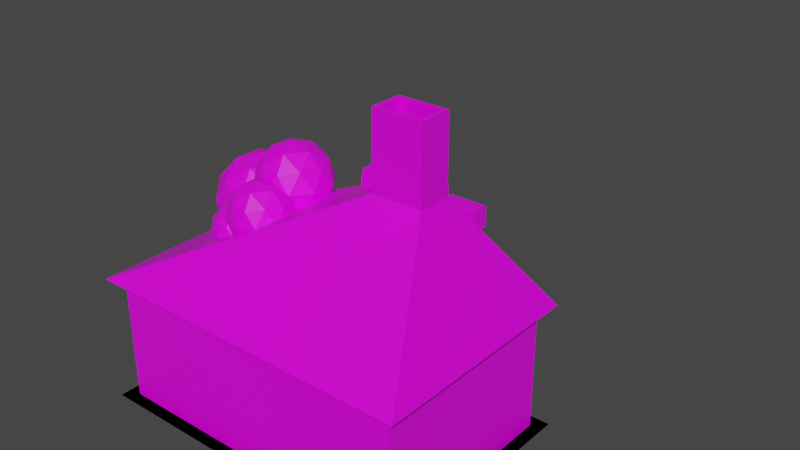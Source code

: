 # Source: stonemason.blend  (saved by Blender 2.92.15; exported with 4.5.12 LTS)
import bpy
from mathutils import Matrix  # noqa: F401  (used for matrix-valued properties, if any)

bpy.ops.wm.read_factory_settings(use_empty=True)
scene = bpy.context.scene
scene.name = 'Scene'

# ---- collections
col_collection = bpy.data.collections.new('Collection'); scene.collection.children.link(col_collection)

# ---- images (referenced by path relative to the original .blend; pixels are not part of the script)
import os
ASSET_DIR = os.environ.get("B2B_ASSET_DIR", "")  # directory of the original .blend (textures are referenced by path, not embedded)
HERE = os.path.dirname(os.path.abspath(__file__))  # packed textures are extracted next to this script under _unpacked/

def load_image(name, relpath, width, height, colorspace="sRGB"):
    """Load a texture the original file referenced (path relative to the .blend, or extracted next to this script)."""
    p = next((c for c in (os.path.join(HERE, relpath), os.path.join(ASSET_DIR, relpath)) if relpath and os.path.exists(c)), "")
    if p:
        img = bpy.data.images.load(p, check_existing=True)
        img.name = name
    else:  # same state as the original file: an image datablock whose file is absent (Cycles renders it pink)
        img = bpy.data.images.new(name, width, height)
        img.source = "FILE"
        img.filepath = "//" + (relpath or name)
    img.colorspace_settings.name = colorspace
    return img
img_rkhfe1cp_png = load_image('RKhFe1cP.png', 'RKhFe1cP.png', 1024, 1024, 'sRGB')

# ---- materials (node trees are filled in below, after node groups)
mat_material = bpy.data.materials.new('Material')
mat_material.alpha_threshold = 0.0
mat_material.use_transparent_shadow = False
mat_material.line_color = (0.0, 0.0, 0.0, 1.0)

# ---- material node trees
mat_material.use_nodes = True; mat_material.node_tree.nodes.clear()
_N = mat_material.node_tree.nodes; _L = mat_material.node_tree.links
n0 = _N.new('ShaderNodeOutputMaterial'); n0.name = 'Material Output'; n0.location = (300, 300)
n1 = _N.new('ShaderNodeBsdfPrincipled'); n1.name = 'Principled BSDF'; n1.location = (10, 300)
n1.distribution = 'GGX'
n1.subsurface_method = 'BURLEY'
n1.inputs[2].default_value = 0.4
n1.inputs[3].default_value = 1.45
n1.inputs[27].default_value = (0.0, 0.0, 0.0, 1.0)
n1.inputs[28].default_value = 1.0
n2 = _N.new('ShaderNodeTexImage'); n2.name = 'Image Texture'; n2.location = (-344, 224)
n2.image = img_rkhfe1cp_png
_L.new(n1.outputs[0], n0.inputs[0])
_L.new(n2.outputs[0], n1.inputs[0])
n0.is_active_output = True

# ---- world
world_world = bpy.data.worlds.new('World'); scene.world = world_world
world_world.use_nodes = True; world_world.node_tree.nodes.clear()
_N = world_world.node_tree.nodes; _L = world_world.node_tree.links
n0 = _N.new('ShaderNodeOutputWorld'); n0.name = 'World Output'; n0.location = (300, 300)
n1 = _N.new('ShaderNodeBackground'); n1.name = 'Background'; n1.location = (10, 300)
n1.inputs[0].default_value = (0.05088, 0.05088, 0.05088, 1.0)
_L.new(n1.outputs[0], n0.inputs[0])
n0.is_active_output = True
world_world.color = (0.05088, 0.05088, 0.05088)
world_world.use_sun_shadow = False
world_world.sun_shadow_jitter_overblur = 0.0

# ---- meshes
me_cube = bpy.data.meshes.new('Cube')
me_cube.from_pydata([(3.659, 2.75, 2.001), (3.659, 2.75, -2.001), (3.659, -4.246, 2.001), (3.659, -4.246, -2.001), (-6.973, 2.75, 2.001), (-6.973, 2.75, -2.001), (-6.973, -4.246, 2.001), (-6.973, -4.246, -2.001), (2.086, -1.261, 5.9), (0.5278, -1.261, 5.9), (2.086, -0.2357, 5.9), (0.5278, -0.2357, 5.9), (-6.588, 2.366, -2.001), (-6.588, -3.862, -2.001), (3.275, 2.366, -2.001), (3.275, 2.366, 2.001), (-6.588, -3.862, 2.001), (3.275, -3.862, 2.001), (3.275, -3.862, -2.001), (-6.588, 2.366, 2.001), (1.95, -1.125, 8.191), (0.6634, -1.125, 8.191), (1.95, -0.3712, 8.191), (0.6634, -0.3712, 8.191), (2.086, -1.261, 8.191), (0.5278, -1.261, 8.191), (2.086, -0.2357, 8.191), (0.5278, -0.2357, 8.191), (1.95, -1.125, 6.158), (0.6634, -1.125, 6.158), (1.95, -0.3712, 6.158), (0.6634, -0.3712, 6.158), (2.051, 8.164, -0.2943), (1.299, 9.098, -0.2943)], [], [(6, 2, 8, 9), (6, 4, 19, 16), (5, 7, 13, 12), (5, 1, 3, 7), (3, 1, 14, 18), (2, 6, 16, 17), (10, 11, 27, 26), (4, 6, 9, 11), (2, 0, 10, 8), (0, 4, 11, 10), (18, 17, 16, 13), (13, 16, 19, 12), (14, 15, 17, 18), (12, 19, 15, 14), (0, 2, 17, 15), (1, 5, 12, 14), (4, 0, 15, 19), (7, 3, 18, 13), (23, 21, 29, 31), (8, 10, 26, 24), (11, 9, 25, 27), (9, 8, 24, 25), (20, 21, 25, 24), (22, 20, 24, 26), (21, 23, 27, 25), (23, 22, 26, 27), (30, 31, 29, 28), (21, 20, 28, 29), (22, 23, 31, 30), (20, 22, 30, 28)])
_uv = me_cube.uv_layers.new(name='UVMap')
_uv.uv.foreach_set('vector', [0.4414, 0.707, 0.4414, 0.707, 0.4414, 0.707, 0.4414, 0.707, 0.4414, 0.707, 0.4414, 0.707, 0.4414, 0.707, 0.4414, 0.707, 0.9492, 0.4375, 0.9492, 0.4375, 0.9492, 0.4375, 0.9492, 0.4375, 0.9492, 0.4375, 0.9492, 0.4375, 0.9492, 0.4375, 0.9492, 0.4375, 0.9492, 0.4375, 0.9492, 0.4375, 0.9492, 0.4375, 0.9492, 0.4375, 0.4414, 0.707, 0.4414, 0.707, 0.4414, 0.707, 0.4414, 0.707, 0.9766, 0.9375, 0.9766, 0.9375, 0.9766, 0.9375, 0.9766, 0.9375, 0.4414, 0.707, 0.4414, 0.707, 0.4414, 0.707, 0.4414, 0.707, 0.4414, 0.707, 0.4414, 0.707, 0.4414, 0.707, 0.4414, 0.707, 0.4414, 0.707, 0.4414, 0.707, 0.4414, 0.707, 0.4414, 0.707, 0.9492, 0.4375, 0.9492, 0.4375, 0.9492, 0.4375, 0.9492, 0.4375, 0.9492, 0.4375, 0.9492, 0.4375, 0.9492, 0.4375, 0.9492, 0.4375, 0.9492, 0.4375, 0.9492, 0.4375, 0.9492, 0.4375, 0.9492, 0.4375, 0.9492, 0.4375, 0.9492, 0.4375, 0.9492, 0.4375, 0.9492, 0.4375, 0.4414, 0.707, 0.4414, 0.707, 0.4414, 0.707, 0.4414, 0.707, 0.9492, 0.4375, 0.9492, 0.4375, 0.9492, 0.4375, 0.9492, 0.4375, 0.4414, 0.707, 0.4414, 0.707, 0.4414, 0.707, 0.4414, 0.707, 0.9492, 0.4375, 0.9492, 0.4375, 0.9492, 0.4375, 0.9492, 0.4375, 0.4414, 0.707, 0.4414, 0.707, 0.4414, 0.707, 0.4414, 0.707, 0.9766, 0.9375, 0.9766, 0.9375, 0.9766, 0.9375, 0.9766, 0.9375, 0.9766, 0.9375, 0.9766, 0.9375, 0.9766, 0.9375, 0.9766, 0.9375, 0.9766, 0.9375, 0.9766, 0.9375, 0.9766, 0.9375, 0.9766, 0.9375, 0.9766, 0.9375, 0.9766, 0.9375, 0.9766, 0.9375, 0.9766, 0.9375, 0.9766, 0.9375, 0.9766, 0.9375, 0.9766, 0.9375, 0.9766, 0.9375, 0.9766, 0.9375, 0.9766, 0.9375, 0.9766, 0.9375, 0.9766, 0.9375, 0.9766, 0.9375, 0.9766, 0.9375, 0.9766, 0.9375, 0.9766, 0.9375, 0.4414, 0.707, 0.4414, 0.707, 0.4414, 0.707, 0.4414, 0.707, 0.4414, 0.707, 0.4414, 0.707, 0.4414, 0.707, 0.4414, 0.707, 0.4414, 0.707, 0.4414, 0.707, 0.4414, 0.707, 0.4414, 0.707, 0.4414, 0.707, 0.4414, 0.707, 0.4414, 0.707, 0.4414, 0.707])
me_cube.materials.append(mat_material)
me_cube.use_remesh_preserve_volume = False
me_cube.use_remesh_preserve_attributes = False
me_cube.use_mirror_vertex_groups = False
me_cube.update()
me_icosphere = bpy.data.meshes.new('Icosphere')
me_icosphere.from_pydata([(0.0, 0.0, -1.0), (0.7236, -0.5257, -0.4472), (-0.2764, -0.8506, -0.4472), (-0.8944, 0.0, -0.4472), (-0.2764, 0.8506, -0.4472), (0.7236, 0.5257, -0.4472), (0.2764, -0.8506, 0.4472), (-0.7236, -0.5257, 0.4472), (-0.7236, 0.5257, 0.4472), (0.2764, 0.8506, 0.4472), (0.8944, 0.0, 0.4472), (0.0, 0.0, 1.0), (-0.1625, -0.5, -0.8507), (0.4253, -0.309, -0.8507), (0.2629, -0.809, -0.5257), (0.8506, 0.0, -0.5257), (0.4253, 0.309, -0.8507), (-0.5257, 0.0, -0.8507), (-0.6882, -0.5, -0.5257), (-0.1625, 0.5, -0.8507), (-0.6882, 0.5, -0.5257), (0.2629, 0.809, -0.5257), (0.9511, -0.309, 0.0), (0.9511, 0.309, 0.0), (0.0, -1.0, 0.0), (0.5878, -0.809, 0.0), (-0.9511, -0.309, 0.0), (-0.5878, -0.809, 0.0), (-0.5878, 0.809, 0.0), (-0.9511, 0.309, 0.0), (0.5878, 0.809, 0.0), (0.0, 1.0, 0.0), (0.6882, -0.5, 0.5257), (-0.2629, -0.809, 0.5257), (-0.8506, 0.0, 0.5257), (-0.2629, 0.809, 0.5257), (0.6882, 0.5, 0.5257), (0.1625, -0.5, 0.8507), (0.5257, 0.0, 0.8507), (-0.4253, -0.309, 0.8507), (-0.4253, 0.309, 0.8507), (0.1625, 0.5, 0.8507)], [], [(0, 13, 12), (1, 13, 15), (0, 12, 17), (0, 17, 19), (0, 19, 16), (1, 15, 22), (2, 14, 24), (3, 18, 26), (4, 20, 28), (5, 21, 30), (1, 22, 25), (2, 24, 27), (3, 26, 29), (4, 28, 31), (5, 30, 23), (6, 32, 37), (7, 33, 39), (8, 34, 40), (9, 35, 41), (10, 36, 38), (38, 41, 11), (38, 36, 41), (36, 9, 41), (41, 40, 11), (41, 35, 40), (35, 8, 40), (40, 39, 11), (40, 34, 39), (34, 7, 39), (39, 37, 11), (39, 33, 37), (33, 6, 37), (37, 38, 11), (37, 32, 38), (32, 10, 38), (23, 36, 10), (23, 30, 36), (30, 9, 36), (31, 35, 9), (31, 28, 35), (28, 8, 35), (29, 34, 8), (29, 26, 34), (26, 7, 34), (27, 33, 7), (27, 24, 33), (24, 6, 33), (25, 32, 6), (25, 22, 32), (22, 10, 32), (30, 31, 9), (30, 21, 31), (21, 4, 31), (28, 29, 8), (28, 20, 29), (20, 3, 29), (26, 27, 7), (26, 18, 27), (18, 2, 27), (24, 25, 6), (24, 14, 25), (14, 1, 25), (22, 23, 10), (22, 15, 23), (15, 5, 23), (16, 21, 5), (16, 19, 21), (19, 4, 21), (19, 20, 4), (19, 17, 20), (17, 3, 20), (17, 18, 3), (17, 12, 18), (12, 2, 18), (15, 16, 5), (15, 13, 16), (13, 0, 16), (12, 14, 2), (12, 13, 14), (13, 1, 14)])
_uv = me_icosphere.uv_layers.new(name='UVMap')
_uv.uv.foreach_set('vector', [0.5938, 0.9667, 0.5938, 0.9667, 0.5938, 0.9667, 0.5938, 0.9667, 0.5938, 0.9667, 0.5938, 0.9667, 0.5938, 0.9667, 0.5938, 0.9667, 0.5938, 0.9667, 0.5938, 0.9667, 0.5938, 0.9667, 0.5938, 0.9667, 0.5938, 0.9667, 0.5938, 0.9667, 0.5938, 0.9667, 0.5938, 0.9667, 0.5938, 0.9667, 0.5938, 0.9667, 0.5938, 0.9667, 0.5938, 0.9667, 0.5938, 0.9667, 0.5938, 0.9667, 0.5938, 0.9667, 0.5938, 0.9667, 0.5938, 0.9667, 0.5938, 0.9667, 0.5938, 0.9667, 0.5938, 0.9667, 0.5938, 0.9667, 0.5938, 0.9667, 0.5938, 0.9667, 0.5938, 0.9667, 0.5938, 0.9667, 0.5938, 0.9667, 0.5938, 0.9667, 0.5938, 0.9667, 0.5938, 0.9667, 0.5938, 0.9667, 0.5938, 0.9667, 0.5938, 0.9667, 0.5938, 0.9667, 0.5938, 0.9667, 0.5938, 0.9667, 0.5938, 0.9667, 0.5938, 0.9667, 0.5938, 0.9667, 0.5938, 0.9667, 0.5938, 0.9667, 0.5938, 0.9667, 0.5938, 0.9667, 0.5938, 0.9667, 0.5938, 0.9667, 0.5938, 0.9667, 0.5938, 0.9667, 0.5938, 0.9667, 0.5938, 0.9667, 0.5938, 0.9667, 0.5938, 0.9667, 0.5938, 0.9667, 0.5938, 0.9667, 0.5938, 0.9667, 0.5938, 0.9667, 0.5938, 0.9667, 0.5938, 0.9667, 0.5938, 0.9667, 0.5938, 0.9667, 0.5938, 0.9667, 0.5938, 0.9667, 0.5938, 0.9667, 0.5938, 0.9667, 0.5938, 0.9667, 0.5938, 0.9667, 0.5938, 0.9667, 0.5938, 0.9667, 0.5938, 0.9667, 0.5938, 0.9667, 0.5938, 0.9667, 0.5938, 0.9667, 0.5938, 0.9667, 0.5938, 0.9667, 0.5938, 0.9667, 0.5938, 0.9667, 0.5938, 0.9667, 0.5938, 0.9667, 0.5938, 0.9667, 0.5938, 0.9667, 0.5938, 0.9667, 0.5938, 0.9667, 0.5938, 0.9667, 0.5938, 0.9667, 0.5938, 0.9667, 0.5938, 0.9667, 0.5938, 0.9667, 0.5938, 0.9667, 0.5938, 0.9667, 0.5938, 0.9667, 0.5938, 0.9667, 0.5938, 0.9667, 0.5938, 0.9667, 0.5938, 0.9667, 0.5938, 0.9667, 0.5938, 0.9667, 0.5938, 0.9667, 0.5938, 0.9667, 0.5938, 0.9667, 0.5938, 0.9667, 0.5938, 0.9667, 0.5938, 0.9667, 0.5938, 0.9667, 0.5938, 0.9667, 0.5938, 0.9667, 0.5938, 0.9667, 0.5938, 0.9667, 0.5938, 0.9667, 0.5938, 0.9667, 0.5938, 0.9667, 0.5938, 0.9667, 0.5938, 0.9667, 0.5938, 0.9667, 0.5938, 0.9667, 0.5938, 0.9667, 0.5938, 0.9667, 0.5938, 0.9667, 0.5938, 0.9667, 0.5938, 0.9667, 0.5938, 0.9667, 0.5938, 0.9667, 0.5938, 0.9667, 0.5938, 0.9667, 0.5938, 0.9667, 0.5938, 0.9667, 0.5938, 0.9667, 0.5938, 0.9667, 0.5938, 0.9667, 0.5938, 0.9667, 0.5938, 0.9667, 0.5938, 0.9667, 0.5938, 0.9667, 0.5938, 0.9667, 0.5938, 0.9667, 0.5938, 0.9667, 0.5938, 0.9667, 0.5938, 0.9667, 0.5938, 0.9667, 0.5938, 0.9667, 0.5938, 0.9667, 0.5938, 0.9667, 0.5938, 0.9667, 0.5938, 0.9667, 0.5938, 0.9667, 0.5938, 0.9667, 0.5938, 0.9667, 0.5938, 0.9667, 0.5938, 0.9667, 0.5938, 0.9667, 0.5938, 0.9667, 0.5938, 0.9667, 0.5938, 0.9667, 0.5938, 0.9667, 0.5938, 0.9667, 0.5938, 0.9667, 0.5938, 0.9667, 0.5938, 0.9667, 0.5938, 0.9667, 0.5938, 0.9667, 0.5938, 0.9667, 0.5938, 0.9667, 0.5938, 0.9667, 0.5938, 0.9667, 0.5938, 0.9667, 0.5938, 0.9667, 0.5938, 0.9667, 0.5938, 0.9667, 0.5938, 0.9667, 0.5938, 0.9667, 0.5938, 0.9667, 0.5938, 0.9667, 0.5938, 0.9667, 0.5938, 0.9667, 0.5938, 0.9667, 0.5938, 0.9667, 0.5938, 0.9667, 0.5938, 0.9667, 0.5938, 0.9667, 0.5938, 0.9667, 0.5938, 0.9667, 0.5938, 0.9667, 0.5938, 0.9667, 0.5938, 0.9667, 0.5938, 0.9667, 0.5938, 0.9667, 0.5938, 0.9667, 0.5938, 0.9667, 0.5938, 0.9667, 0.5938, 0.9667, 0.5938, 0.9667, 0.5938, 0.9667, 0.5938, 0.9667, 0.5938, 0.9667, 0.5938, 0.9667, 0.5938, 0.9667, 0.5938, 0.9667, 0.5938, 0.9667, 0.5938, 0.9667, 0.5938, 0.9667, 0.5938, 0.9667, 0.5938, 0.9667, 0.5938, 0.9667, 0.5938, 0.9667, 0.5938, 0.9667, 0.5938, 0.9667, 0.5938, 0.9667, 0.5938, 0.9667, 0.5938, 0.9667, 0.5938, 0.9667, 0.5938, 0.9667, 0.5938, 0.9667, 0.5938, 0.9667, 0.5938, 0.9667, 0.5938, 0.9667, 0.5938, 0.9667, 0.5938, 0.9667, 0.5938, 0.9667, 0.5938, 0.9667, 0.5938, 0.9667, 0.5938, 0.9667, 0.5938, 0.9667, 0.5938, 0.9667, 0.5938, 0.9667, 0.5938, 0.9667, 0.5938, 0.9667, 0.5938, 0.9667, 0.5938, 0.9667, 0.5938, 0.9667, 0.5938, 0.9667, 0.5938, 0.9667, 0.5938, 0.9667, 0.5938, 0.9667, 0.5938, 0.9667, 0.5938, 0.9667])
me_icosphere.materials.append(mat_material)
me_icosphere.use_remesh_fix_poles = True
me_icosphere.use_remesh_preserve_attributes = False
me_icosphere.use_mirror_vertex_groups = False
me_icosphere.update()
me_icosphere_001 = bpy.data.meshes.new('Icosphere.001')
me_icosphere_001.from_pydata([(0.0, 0.0, -1.0), (0.7236, -0.5257, -0.4472), (-0.2764, -0.8506, -0.4472), (-0.8944, 0.0, -0.4472), (-0.2764, 0.8506, -0.4472), (0.7236, 0.5257, -0.4472), (0.2764, -0.8506, 0.4472), (-0.7236, -0.5257, 0.4472), (-0.7236, 0.5257, 0.4472), (0.2764, 0.8506, 0.4472), (0.8944, 0.0, 0.4472), (0.0, 0.0, 1.0), (-0.1625, -0.5, -0.8507), (0.4253, -0.309, -0.8507), (0.2629, -0.809, -0.5257), (0.8506, 0.0, -0.5257), (0.4253, 0.309, -0.8507), (-0.5257, 0.0, -0.8507), (-0.6882, -0.5, -0.5257), (-0.1625, 0.5, -0.8507), (-0.6882, 0.5, -0.5257), (0.2629, 0.809, -0.5257), (0.9511, -0.309, 0.0), (0.9511, 0.309, 0.0), (0.0, -1.0, 0.0), (0.5878, -0.809, 0.0), (-0.9511, -0.309, 0.0), (-0.5878, -0.809, 0.0), (-0.5878, 0.809, 0.0), (-0.9511, 0.309, 0.0), (0.5878, 0.809, 0.0), (0.0, 1.0, 0.0), (0.6882, -0.5, 0.5257), (-0.2629, -0.809, 0.5257), (-0.8506, 0.0, 0.5257), (-0.2629, 0.809, 0.5257), (0.6882, 0.5, 0.5257), (0.1625, -0.5, 0.8507), (0.5257, 0.0, 0.8507), (-0.4253, -0.309, 0.8507), (-0.4253, 0.309, 0.8507), (0.1625, 0.5, 0.8507)], [], [(0, 13, 12), (1, 13, 15), (0, 12, 17), (0, 17, 19), (0, 19, 16), (1, 15, 22), (2, 14, 24), (3, 18, 26), (4, 20, 28), (5, 21, 30), (1, 22, 25), (2, 24, 27), (3, 26, 29), (4, 28, 31), (5, 30, 23), (6, 32, 37), (7, 33, 39), (8, 34, 40), (9, 35, 41), (10, 36, 38), (38, 41, 11), (38, 36, 41), (36, 9, 41), (41, 40, 11), (41, 35, 40), (35, 8, 40), (40, 39, 11), (40, 34, 39), (34, 7, 39), (39, 37, 11), (39, 33, 37), (33, 6, 37), (37, 38, 11), (37, 32, 38), (32, 10, 38), (23, 36, 10), (23, 30, 36), (30, 9, 36), (31, 35, 9), (31, 28, 35), (28, 8, 35), (29, 34, 8), (29, 26, 34), (26, 7, 34), (27, 33, 7), (27, 24, 33), (24, 6, 33), (25, 32, 6), (25, 22, 32), (22, 10, 32), (30, 31, 9), (30, 21, 31), (21, 4, 31), (28, 29, 8), (28, 20, 29), (20, 3, 29), (26, 27, 7), (26, 18, 27), (18, 2, 27), (24, 25, 6), (24, 14, 25), (14, 1, 25), (22, 23, 10), (22, 15, 23), (15, 5, 23), (16, 21, 5), (16, 19, 21), (19, 4, 21), (19, 20, 4), (19, 17, 20), (17, 3, 20), (17, 18, 3), (17, 12, 18), (12, 2, 18), (15, 16, 5), (15, 13, 16), (13, 0, 16), (12, 14, 2), (12, 13, 14), (13, 1, 14)])
_uv = me_icosphere_001.uv_layers.new(name='UVMap')
_uv.uv.foreach_set('vector', [0.9297, 0.9549, 0.9297, 0.9549, 0.9297, 0.9549, 0.9297, 0.9549, 0.9297, 0.9549, 0.9297, 0.9549, 0.9297, 0.9549, 0.9297, 0.9549, 0.9297, 0.9549, 0.9297, 0.9549, 0.9297, 0.9549, 0.9297, 0.9549, 0.9297, 0.9549, 0.9297, 0.9549, 0.9297, 0.9549, 0.9297, 0.9549, 0.9297, 0.9549, 0.9297, 0.9549, 0.9297, 0.9549, 0.9297, 0.9549, 0.9297, 0.9549, 0.9297, 0.9549, 0.9297, 0.9549, 0.9297, 0.9549, 0.9297, 0.9549, 0.9297, 0.9549, 0.9297, 0.9549, 0.9297, 0.9549, 0.9297, 0.9549, 0.9297, 0.9549, 0.9297, 0.9549, 0.9297, 0.9549, 0.9297, 0.9549, 0.9297, 0.9549, 0.9297, 0.9549, 0.9297, 0.9549, 0.9297, 0.9549, 0.9297, 0.9549, 0.9297, 0.9549, 0.9297, 0.9549, 0.9297, 0.9549, 0.9297, 0.9549, 0.9297, 0.9549, 0.9297, 0.9549, 0.9297, 0.9549, 0.9297, 0.9549, 0.9297, 0.9549, 0.9297, 0.9549, 0.9297, 0.9549, 0.9297, 0.9549, 0.9297, 0.9549, 0.9297, 0.9549, 0.9297, 0.9549, 0.9297, 0.9549, 0.9297, 0.9549, 0.9297, 0.9549, 0.9297, 0.9549, 0.9297, 0.9549, 0.9297, 0.9549, 0.9297, 0.9549, 0.9297, 0.9549, 0.9297, 0.9549, 0.9297, 0.9549, 0.9297, 0.9549, 0.9297, 0.9549, 0.9297, 0.9549, 0.9297, 0.9549, 0.9297, 0.9549, 0.9297, 0.9549, 0.9297, 0.9549, 0.9297, 0.9549, 0.9297, 0.9549, 0.9297, 0.9549, 0.9297, 0.9549, 0.9297, 0.9549, 0.9297, 0.9549, 0.9297, 0.9549, 0.9297, 0.9549, 0.9297, 0.9549, 0.9297, 0.9549, 0.9297, 0.9549, 0.9297, 0.9549, 0.9297, 0.9549, 0.9297, 0.9549, 0.9297, 0.9549, 0.9297, 0.9549, 0.9297, 0.9549, 0.9297, 0.9549, 0.9297, 0.9549, 0.9297, 0.9549, 0.9297, 0.9549, 0.9297, 0.9549, 0.9297, 0.9549, 0.9297, 0.9549, 0.9297, 0.9549, 0.9297, 0.9549, 0.9297, 0.9549, 0.9297, 0.9549, 0.9297, 0.9549, 0.9297, 0.9549, 0.9297, 0.9549, 0.9297, 0.9549, 0.9297, 0.9549, 0.9297, 0.9549, 0.9297, 0.9549, 0.9297, 0.9549, 0.9297, 0.9549, 0.9297, 0.9549, 0.9297, 0.9549, 0.9297, 0.9549, 0.9297, 0.9549, 0.9297, 0.9549, 0.9297, 0.9549, 0.9297, 0.9549, 0.9297, 0.9549, 0.9297, 0.9549, 0.9297, 0.9549, 0.9297, 0.9549, 0.9297, 0.9549, 0.9297, 0.9549, 0.9297, 0.9549, 0.9297, 0.9549, 0.9297, 0.9549, 0.9297, 0.9549, 0.9297, 0.9549, 0.9297, 0.9549, 0.9297, 0.9549, 0.9297, 0.9549, 0.9297, 0.9549, 0.9297, 0.9549, 0.9297, 0.9549, 0.9297, 0.9549, 0.9297, 0.9549, 0.9297, 0.9549, 0.9297, 0.9549, 0.9297, 0.9549, 0.9297, 0.9549, 0.9297, 0.9549, 0.9297, 0.9549, 0.9297, 0.9549, 0.9297, 0.9549, 0.9297, 0.9549, 0.9297, 0.9549, 0.9297, 0.9549, 0.9297, 0.9549, 0.9297, 0.9549, 0.9297, 0.9549, 0.9297, 0.9549, 0.9297, 0.9549, 0.9297, 0.9549, 0.9297, 0.9549, 0.9297, 0.9549, 0.9297, 0.9549, 0.9297, 0.9549, 0.9297, 0.9549, 0.9297, 0.9549, 0.9297, 0.9549, 0.9297, 0.9549, 0.9297, 0.9549, 0.9297, 0.9549, 0.9297, 0.9549, 0.9297, 0.9549, 0.9297, 0.9549, 0.9297, 0.9549, 0.9297, 0.9549, 0.9297, 0.9549, 0.9297, 0.9549, 0.9297, 0.9549, 0.9297, 0.9549, 0.9297, 0.9549, 0.9297, 0.9549, 0.9297, 0.9549, 0.9297, 0.9549, 0.9297, 0.9549, 0.9297, 0.9549, 0.9297, 0.9549, 0.9297, 0.9549, 0.9297, 0.9549, 0.9297, 0.9549, 0.9297, 0.9549, 0.9297, 0.9549, 0.9297, 0.9549, 0.9297, 0.9549, 0.9297, 0.9549, 0.9297, 0.9549, 0.9297, 0.9549, 0.9297, 0.9549, 0.9297, 0.9549, 0.9297, 0.9549, 0.9297, 0.9549, 0.9297, 0.9549, 0.9297, 0.9549, 0.9297, 0.9549, 0.9297, 0.9549, 0.9297, 0.9549, 0.9297, 0.9549, 0.9297, 0.9549, 0.9297, 0.9549, 0.9297, 0.9549, 0.9297, 0.9549, 0.9297, 0.9549, 0.9297, 0.9549, 0.9297, 0.9549, 0.9297, 0.9549, 0.9297, 0.9549, 0.9297, 0.9549, 0.9297, 0.9549, 0.9297, 0.9549, 0.9297, 0.9549, 0.9297, 0.9549, 0.9297, 0.9549, 0.9297, 0.9549, 0.9297, 0.9549, 0.9297, 0.9549, 0.9297, 0.9549, 0.9297, 0.9549, 0.9297, 0.9549, 0.9297, 0.9549, 0.9297, 0.9549, 0.9297, 0.9549, 0.9297, 0.9549, 0.9297, 0.9549, 0.9297, 0.9549, 0.9297, 0.9549, 0.9297, 0.9549, 0.9297, 0.9549, 0.9297, 0.9549, 0.9297, 0.9549, 0.9297, 0.9549, 0.9297, 0.9549, 0.9297, 0.9549, 0.9297, 0.9549, 0.9297, 0.9549, 0.9297, 0.9549, 0.9297, 0.9549, 0.9297, 0.9549, 0.9297, 0.9549, 0.9297, 0.9549, 0.9297, 0.9549, 0.9297, 0.9549])
me_icosphere_001.materials.append(mat_material)
me_icosphere_001.use_remesh_fix_poles = True
me_icosphere_001.use_remesh_preserve_attributes = False
me_icosphere_001.use_mirror_vertex_groups = False
me_icosphere_001.update()
me_icosphere_002 = bpy.data.meshes.new('Icosphere.002')
me_icosphere_002.from_pydata([(0.0, 0.0, -1.0), (0.7236, -0.5257, -0.4472), (-0.2764, -0.8506, -0.4472), (-0.8944, 0.0, -0.4472), (-0.2764, 0.8506, -0.4472), (0.7236, 0.5257, -0.4472), (0.2764, -0.8506, 0.4472), (-0.7236, -0.5257, 0.4472), (-0.7236, 0.5257, 0.4472), (0.2764, 0.8506, 0.4472), (0.8944, 0.0, 0.4472), (0.0, 0.0, 1.0), (-0.1625, -0.5, -0.8507), (0.4253, -0.309, -0.8507), (0.2629, -0.809, -0.5257), (0.8506, 0.0, -0.5257), (0.4253, 0.309, -0.8507), (-0.5257, 0.0, -0.8507), (-0.6882, -0.5, -0.5257), (-0.1625, 0.5, -0.8507), (-0.6882, 0.5, -0.5257), (0.2629, 0.809, -0.5257), (0.9511, -0.309, 0.0), (0.9511, 0.309, 0.0), (0.0, -1.0, 0.0), (0.5878, -0.809, 0.0), (-0.9511, -0.309, 0.0), (-0.5878, -0.809, 0.0), (-0.5878, 0.809, 0.0), (-0.9511, 0.309, 0.0), (0.5878, 0.809, 0.0), (0.0, 1.0, 0.0), (0.6882, -0.5, 0.5257), (-0.2629, -0.809, 0.5257), (-0.8506, 0.0, 0.5257), (-0.2629, 0.809, 0.5257), (0.6882, 0.5, 0.5257), (0.1625, -0.5, 0.8507), (0.5257, 0.0, 0.8507), (-0.4253, -0.309, 0.8507), (-0.4253, 0.309, 0.8507), (0.1625, 0.5, 0.8507)], [], [(0, 13, 12), (1, 13, 15), (0, 12, 17), (0, 17, 19), (0, 19, 16), (1, 15, 22), (2, 14, 24), (3, 18, 26), (4, 20, 28), (5, 21, 30), (1, 22, 25), (2, 24, 27), (3, 26, 29), (4, 28, 31), (5, 30, 23), (6, 32, 37), (7, 33, 39), (8, 34, 40), (9, 35, 41), (10, 36, 38), (38, 41, 11), (38, 36, 41), (36, 9, 41), (41, 40, 11), (41, 35, 40), (35, 8, 40), (40, 39, 11), (40, 34, 39), (34, 7, 39), (39, 37, 11), (39, 33, 37), (33, 6, 37), (37, 38, 11), (37, 32, 38), (32, 10, 38), (23, 36, 10), (23, 30, 36), (30, 9, 36), (31, 35, 9), (31, 28, 35), (28, 8, 35), (29, 34, 8), (29, 26, 34), (26, 7, 34), (27, 33, 7), (27, 24, 33), (24, 6, 33), (25, 32, 6), (25, 22, 32), (22, 10, 32), (30, 31, 9), (30, 21, 31), (21, 4, 31), (28, 29, 8), (28, 20, 29), (20, 3, 29), (26, 27, 7), (26, 18, 27), (18, 2, 27), (24, 25, 6), (24, 14, 25), (14, 1, 25), (22, 23, 10), (22, 15, 23), (15, 5, 23), (16, 21, 5), (16, 19, 21), (19, 4, 21), (19, 20, 4), (19, 17, 20), (17, 3, 20), (17, 18, 3), (17, 12, 18), (12, 2, 18), (15, 16, 5), (15, 13, 16), (13, 0, 16), (12, 14, 2), (12, 13, 14), (13, 1, 14)])
_uv = me_icosphere_002.uv_layers.new(name='UVMap')
_uv.uv.foreach_set('vector', [0.6914, 0.9393, 0.6914, 0.9393, 0.6914, 0.9393, 0.6914, 0.9393, 0.6914, 0.9393, 0.6914, 0.9393, 0.6914, 0.9393, 0.6914, 0.9393, 0.6914, 0.9393, 0.6914, 0.9393, 0.6914, 0.9393, 0.6914, 0.9393, 0.6914, 0.9393, 0.6914, 0.9393, 0.6914, 0.9393, 0.6914, 0.9393, 0.6914, 0.9393, 0.6914, 0.9393, 0.6914, 0.9393, 0.6914, 0.9393, 0.6914, 0.9393, 0.6914, 0.9393, 0.6914, 0.9393, 0.6914, 0.9393, 0.6914, 0.9393, 0.6914, 0.9393, 0.6914, 0.9393, 0.6914, 0.9393, 0.6914, 0.9393, 0.6914, 0.9393, 0.6914, 0.9393, 0.6914, 0.9393, 0.6914, 0.9393, 0.6914, 0.9393, 0.6914, 0.9393, 0.6914, 0.9393, 0.6914, 0.9393, 0.6914, 0.9393, 0.6914, 0.9393, 0.6914, 0.9393, 0.6914, 0.9393, 0.6914, 0.9393, 0.6914, 0.9393, 0.6914, 0.9393, 0.6914, 0.9393, 0.6914, 0.9393, 0.6914, 0.9393, 0.6914, 0.9393, 0.6914, 0.9393, 0.6914, 0.9393, 0.6914, 0.9393, 0.6914, 0.9393, 0.6914, 0.9393, 0.6914, 0.9393, 0.6914, 0.9393, 0.6914, 0.9393, 0.6914, 0.9393, 0.6914, 0.9393, 0.6914, 0.9393, 0.6914, 0.9393, 0.6914, 0.9393, 0.6914, 0.9393, 0.6914, 0.9393, 0.6914, 0.9393, 0.6914, 0.9393, 0.6914, 0.9393, 0.6914, 0.9393, 0.6914, 0.9393, 0.6914, 0.9393, 0.6914, 0.9393, 0.6914, 0.9393, 0.6914, 0.9393, 0.6914, 0.9393, 0.6914, 0.9393, 0.6914, 0.9393, 0.6914, 0.9393, 0.6914, 0.9393, 0.6914, 0.9393, 0.6914, 0.9393, 0.6914, 0.9393, 0.6914, 0.9393, 0.6914, 0.9393, 0.6914, 0.9393, 0.6914, 0.9393, 0.6914, 0.9393, 0.6914, 0.9393, 0.6914, 0.9393, 0.6914, 0.9393, 0.6914, 0.9393, 0.6914, 0.9393, 0.6914, 0.9393, 0.6914, 0.9393, 0.6914, 0.9393, 0.6914, 0.9393, 0.6914, 0.9393, 0.6914, 0.9393, 0.6914, 0.9393, 0.6914, 0.9393, 0.6914, 0.9393, 0.6914, 0.9393, 0.6914, 0.9393, 0.6914, 0.9393, 0.6914, 0.9393, 0.6914, 0.9393, 0.6914, 0.9393, 0.6914, 0.9393, 0.6914, 0.9393, 0.6914, 0.9393, 0.6914, 0.9393, 0.6914, 0.9393, 0.6914, 0.9393, 0.6914, 0.9393, 0.6914, 0.9393, 0.6914, 0.9393, 0.6914, 0.9393, 0.6914, 0.9393, 0.6914, 0.9393, 0.6914, 0.9393, 0.6914, 0.9393, 0.6914, 0.9393, 0.6914, 0.9393, 0.6914, 0.9393, 0.6914, 0.9393, 0.6914, 0.9393, 0.6914, 0.9393, 0.6914, 0.9393, 0.6914, 0.9393, 0.6914, 0.9393, 0.6914, 0.9393, 0.6914, 0.9393, 0.6914, 0.9393, 0.6914, 0.9393, 0.6914, 0.9393, 0.6914, 0.9393, 0.6914, 0.9393, 0.6914, 0.9393, 0.6914, 0.9393, 0.6914, 0.9393, 0.6914, 0.9393, 0.6914, 0.9393, 0.6914, 0.9393, 0.6914, 0.9393, 0.6914, 0.9393, 0.6914, 0.9393, 0.6914, 0.9393, 0.6914, 0.9393, 0.6914, 0.9393, 0.6914, 0.9393, 0.6914, 0.9393, 0.6914, 0.9393, 0.6914, 0.9393, 0.6914, 0.9393, 0.6914, 0.9393, 0.6914, 0.9393, 0.6914, 0.9393, 0.6914, 0.9393, 0.6914, 0.9393, 0.6914, 0.9393, 0.6914, 0.9393, 0.6914, 0.9393, 0.6914, 0.9393, 0.6914, 0.9393, 0.6914, 0.9393, 0.6914, 0.9393, 0.6914, 0.9393, 0.6914, 0.9393, 0.6914, 0.9393, 0.6914, 0.9393, 0.6914, 0.9393, 0.6914, 0.9393, 0.6914, 0.9393, 0.6914, 0.9393, 0.6914, 0.9393, 0.6914, 0.9393, 0.6914, 0.9393, 0.6914, 0.9393, 0.6914, 0.9393, 0.6914, 0.9393, 0.6914, 0.9393, 0.6914, 0.9393, 0.6914, 0.9393, 0.6914, 0.9393, 0.6914, 0.9393, 0.6914, 0.9393, 0.6914, 0.9393, 0.6914, 0.9393, 0.6914, 0.9393, 0.6914, 0.9393, 0.6914, 0.9393, 0.6914, 0.9393, 0.6914, 0.9393, 0.6914, 0.9393, 0.6914, 0.9393, 0.6914, 0.9393, 0.6914, 0.9393, 0.6914, 0.9393, 0.6914, 0.9393, 0.6914, 0.9393, 0.6914, 0.9393, 0.6914, 0.9393, 0.6914, 0.9393, 0.6914, 0.9393, 0.6914, 0.9393, 0.6914, 0.9393, 0.6914, 0.9393, 0.6914, 0.9393, 0.6914, 0.9393, 0.6914, 0.9393, 0.6914, 0.9393, 0.6914, 0.9393, 0.6914, 0.9393, 0.6914, 0.9393, 0.6914, 0.9393, 0.6914, 0.9393, 0.6914, 0.9393, 0.6914, 0.9393, 0.6914, 0.9393, 0.6914, 0.9393, 0.6914, 0.9393, 0.6914, 0.9393, 0.6914, 0.9393, 0.6914, 0.9393, 0.6914, 0.9393, 0.6914, 0.9393, 0.6914, 0.9393, 0.6914, 0.9393, 0.6914, 0.9393, 0.6914, 0.9393, 0.6914, 0.9393, 0.6914, 0.9393, 0.6914, 0.9393, 0.6914, 0.9393, 0.6914, 0.9393, 0.6914, 0.9393, 0.6914, 0.9393, 0.6914, 0.9393, 0.6914, 0.9393, 0.6914, 0.9393, 0.6914, 0.9393, 0.6914, 0.9393])
me_icosphere_002.materials.append(mat_material)
me_icosphere_002.use_remesh_fix_poles = True
me_icosphere_002.use_remesh_preserve_attributes = False
me_icosphere_002.use_mirror_vertex_groups = False
me_icosphere_002.update()
me_cube_001 = bpy.data.meshes.new('Cube.001')
me_cube_001.from_pydata([(-1.976, -0.5301, -0.5301), (-1.976, -0.5301, 0.5301), (-1.976, 0.5301, -0.5301), (-1.976, 0.5301, 0.5301), (0.08603, -0.5301, -0.5301), (0.08603, -0.5301, 0.5301), (0.08603, 0.5301, -0.5301), (0.08603, 0.5301, 0.5301)], [], [(0, 1, 3, 2), (2, 3, 7, 6), (6, 7, 5, 4), (4, 5, 1, 0), (2, 6, 4, 0), (7, 3, 1, 5)])
_uv = me_cube_001.uv_layers.new(name='UVMap')
_uv.uv.foreach_set('vector', [0.6758, 0.9609, 0.6758, 0.9609, 0.6758, 0.9609, 0.6758, 0.9609, 0.6758, 0.9609, 0.6758, 0.9609, 0.6758, 0.9609, 0.6758, 0.9609, 0.6758, 0.9609, 0.6758, 0.9609, 0.6758, 0.9609, 0.6758, 0.9609, 0.6758, 0.9609, 0.6758, 0.9609, 0.6758, 0.9609, 0.6758, 0.9609, 0.6758, 0.9609, 0.6758, 0.9609, 0.6758, 0.9609, 0.6758, 0.9609, 0.6758, 0.9609, 0.6758, 0.9609, 0.6758, 0.9609, 0.6758, 0.9609])
me_cube_001.materials.append(mat_material)
me_cube_001.use_remesh_fix_poles = True
me_cube_001.use_remesh_preserve_attributes = False
me_cube_001.use_mirror_vertex_groups = False
me_cube_001.update()
me_cube_002 = bpy.data.meshes.new('Cube.002')
me_cube_002.from_pydata([(-1.976, -0.5301, -0.5301), (-1.976, -0.5301, 0.5301), (-1.976, 0.5301, -0.5301), (-1.976, 0.5301, 0.5301), (0.08603, -0.5301, -0.5301), (0.08603, -0.5301, 0.5301), (0.08603, 0.5301, -0.5301), (0.08603, 0.5301, 0.5301)], [], [(0, 1, 3, 2), (2, 3, 7, 6), (6, 7, 5, 4), (4, 5, 1, 0), (2, 6, 4, 0), (7, 3, 1, 5)])
_uv = me_cube_002.uv_layers.new(name='UVMap')
_uv.uv.foreach_set('vector', [0.6758, 0.9609, 0.6758, 0.9609, 0.6758, 0.9609, 0.6758, 0.9609, 0.6758, 0.9609, 0.6758, 0.9609, 0.6758, 0.9609, 0.6758, 0.9609, 0.6758, 0.9609, 0.6758, 0.9609, 0.6758, 0.9609, 0.6758, 0.9609, 0.6758, 0.9609, 0.6758, 0.9609, 0.6758, 0.9609, 0.6758, 0.9609, 0.6758, 0.9609, 0.6758, 0.9609, 0.6758, 0.9609, 0.6758, 0.9609, 0.6758, 0.9609, 0.6758, 0.9609, 0.6758, 0.9609, 0.6758, 0.9609])
me_cube_002.materials.append(mat_material)
me_cube_002.use_remesh_fix_poles = True
me_cube_002.use_remesh_preserve_attributes = False
me_cube_002.use_mirror_vertex_groups = False
me_cube_002.update()
me_cube_003 = bpy.data.meshes.new('Cube.003')
me_cube_003.from_pydata([(-1.976, -0.5301, -0.5301), (-1.976, -0.5301, 0.5301), (-1.976, 0.5301, -0.5301), (-1.976, 0.5301, 0.5301), (0.08603, -0.5301, -0.5301), (0.08603, -0.5301, 0.5301), (0.08603, 0.5301, -0.5301), (0.08603, 0.5301, 0.5301)], [], [(0, 1, 3, 2), (2, 3, 7, 6), (6, 7, 5, 4), (4, 5, 1, 0), (2, 6, 4, 0), (7, 3, 1, 5)])
_uv = me_cube_003.uv_layers.new(name='UVMap')
_uv.uv.foreach_set('vector', [0.6758, 0.9609, 0.6758, 0.9609, 0.6758, 0.9609, 0.6758, 0.9609, 0.6758, 0.9609, 0.6758, 0.9609, 0.6758, 0.9609, 0.6758, 0.9609, 0.6758, 0.9609, 0.6758, 0.9609, 0.6758, 0.9609, 0.6758, 0.9609, 0.6758, 0.9609, 0.6758, 0.9609, 0.6758, 0.9609, 0.6758, 0.9609, 0.6758, 0.9609, 0.6758, 0.9609, 0.6758, 0.9609, 0.6758, 0.9609, 0.6758, 0.9609, 0.6758, 0.9609, 0.6758, 0.9609, 0.6758, 0.9609])
me_cube_003.materials.append(mat_material)
me_cube_003.use_remesh_fix_poles = True
me_cube_003.use_remesh_preserve_attributes = False
me_cube_003.use_mirror_vertex_groups = False
me_cube_003.update()
me_cube_004 = bpy.data.meshes.new('Cube.004')
me_cube_004.from_pydata([(-1.976, -0.5301, -0.5301), (-1.976, -0.5301, 0.5301), (-1.976, 0.5301, -0.5301), (-1.976, 0.5301, 0.5301), (0.08603, -0.5301, -0.5301), (0.08603, -0.5301, 0.5301), (0.08603, 0.5301, -0.5301), (0.08603, 0.5301, 0.5301)], [], [(0, 1, 3, 2), (2, 3, 7, 6), (6, 7, 5, 4), (4, 5, 1, 0), (2, 6, 4, 0), (7, 3, 1, 5)])
_uv = me_cube_004.uv_layers.new(name='UVMap')
_uv.uv.foreach_set('vector', [0.6758, 0.9609, 0.6758, 0.9609, 0.6758, 0.9609, 0.6758, 0.9609, 0.6758, 0.9609, 0.6758, 0.9609, 0.6758, 0.9609, 0.6758, 0.9609, 0.6758, 0.9609, 0.6758, 0.9609, 0.6758, 0.9609, 0.6758, 0.9609, 0.6758, 0.9609, 0.6758, 0.9609, 0.6758, 0.9609, 0.6758, 0.9609, 0.6758, 0.9609, 0.6758, 0.9609, 0.6758, 0.9609, 0.6758, 0.9609, 0.6758, 0.9609, 0.6758, 0.9609, 0.6758, 0.9609, 0.6758, 0.9609])
me_cube_004.materials.append(mat_material)
me_cube_004.use_remesh_fix_poles = True
me_cube_004.use_remesh_preserve_attributes = False
me_cube_004.use_mirror_vertex_groups = False
me_cube_004.update()
me_cube_005 = bpy.data.meshes.new('Cube.005')
me_cube_005.from_pydata([(-1.976, -0.5301, -0.5301), (-1.976, -0.5301, 0.5301), (-1.976, 0.5301, -0.5301), (-1.976, 0.5301, 0.5301), (0.08603, -0.5301, -0.5301), (0.08603, -0.5301, 0.5301), (0.08603, 0.5301, -0.5301), (0.08603, 0.5301, 0.5301)], [], [(0, 1, 3, 2), (2, 3, 7, 6), (6, 7, 5, 4), (4, 5, 1, 0), (2, 6, 4, 0), (7, 3, 1, 5)])
_uv = me_cube_005.uv_layers.new(name='UVMap')
_uv.uv.foreach_set('vector', [0.6758, 0.9609, 0.6758, 0.9609, 0.6758, 0.9609, 0.6758, 0.9609, 0.6758, 0.9609, 0.6758, 0.9609, 0.6758, 0.9609, 0.6758, 0.9609, 0.6758, 0.9609, 0.6758, 0.9609, 0.6758, 0.9609, 0.6758, 0.9609, 0.6758, 0.9609, 0.6758, 0.9609, 0.6758, 0.9609, 0.6758, 0.9609, 0.6758, 0.9609, 0.6758, 0.9609, 0.6758, 0.9609, 0.6758, 0.9609, 0.6758, 0.9609, 0.6758, 0.9609, 0.6758, 0.9609, 0.6758, 0.9609])
me_cube_005.materials.append(mat_material)
me_cube_005.use_remesh_fix_poles = True
me_cube_005.use_remesh_preserve_attributes = False
me_cube_005.use_mirror_vertex_groups = False
me_cube_005.update()
me_cube_007 = bpy.data.meshes.new('Cube.007')
me_cube_007.from_pydata([(-1.976, -0.5301, -0.5301), (-1.976, -0.5301, 0.5301), (-1.976, 0.5301, -0.5301), (-1.976, 0.5301, 0.5301), (0.08603, -0.5301, -0.5301), (0.08603, -0.5301, 0.5301), (0.08603, 0.5301, -0.5301), (0.08603, 0.5301, 0.5301)], [], [(0, 1, 3, 2), (2, 3, 7, 6), (6, 7, 5, 4), (4, 5, 1, 0), (2, 6, 4, 0), (7, 3, 1, 5)])
_uv = me_cube_007.uv_layers.new(name='UVMap')
_uv.uv.foreach_set('vector', [0.6758, 0.9609, 0.6758, 0.9609, 0.6758, 0.9609, 0.6758, 0.9609, 0.6758, 0.9609, 0.6758, 0.9609, 0.6758, 0.9609, 0.6758, 0.9609, 0.6758, 0.9609, 0.6758, 0.9609, 0.6758, 0.9609, 0.6758, 0.9609, 0.6758, 0.9609, 0.6758, 0.9609, 0.6758, 0.9609, 0.6758, 0.9609, 0.6758, 0.9609, 0.6758, 0.9609, 0.6758, 0.9609, 0.6758, 0.9609, 0.6758, 0.9609, 0.6758, 0.9609, 0.6758, 0.9609, 0.6758, 0.9609])
me_cube_007.materials.append(mat_material)
me_cube_007.use_remesh_fix_poles = True
me_cube_007.use_remesh_preserve_attributes = False
me_cube_007.use_mirror_vertex_groups = False
me_cube_007.update()
me_icosphere_003 = bpy.data.meshes.new('Icosphere.003')
me_icosphere_003.from_pydata([(0.0, 0.0, -1.0), (0.7236, -0.5257, -0.4472), (-0.2764, -0.8506, -0.4472), (-0.8944, 0.0, -0.4472), (-0.2764, 0.8506, -0.4472), (0.7236, 0.5257, -0.4472), (0.2764, -0.8506, 0.4472), (-0.7236, -0.5257, 0.4472), (-0.7236, 0.5257, 0.4472), (0.2764, 0.8506, 0.4472), (0.8944, 0.0, 0.4472), (0.0, 0.0, 1.0), (-0.1625, -0.5, -0.8507), (0.4253, -0.309, -0.8507), (0.2629, -0.809, -0.5257), (0.8506, 0.0, -0.5257), (0.4253, 0.309, -0.8507), (-0.5257, 0.0, -0.8507), (-0.6882, -0.5, -0.5257), (-0.1625, 0.5, -0.8507), (-0.6882, 0.5, -0.5257), (0.2629, 0.809, -0.5257), (0.9511, -0.309, 0.0), (0.9511, 0.309, 0.0), (0.0, -1.0, 0.0), (0.5878, -0.809, 0.0), (-0.9511, -0.309, 0.0), (-0.5878, -0.809, 0.0), (-0.5878, 0.809, 0.0), (-0.9511, 0.309, 0.0), (0.5878, 0.809, 0.0), (0.0, 1.0, 0.0), (0.6882, -0.5, 0.5257), (-0.2629, -0.809, 0.5257), (-0.8506, 0.0, 0.5257), (-0.2629, 0.809, 0.5257), (0.6882, 0.5, 0.5257), (0.1625, -0.5, 0.8507), (0.5257, 0.0, 0.8507), (-0.4253, -0.309, 0.8507), (-0.4253, 0.309, 0.8507), (0.1625, 0.5, 0.8507)], [], [(0, 13, 12), (1, 13, 15), (0, 12, 17), (0, 17, 19), (0, 19, 16), (1, 15, 22), (2, 14, 24), (3, 18, 26), (4, 20, 28), (5, 21, 30), (1, 22, 25), (2, 24, 27), (3, 26, 29), (4, 28, 31), (5, 30, 23), (6, 32, 37), (7, 33, 39), (8, 34, 40), (9, 35, 41), (10, 36, 38), (38, 41, 11), (38, 36, 41), (36, 9, 41), (41, 40, 11), (41, 35, 40), (35, 8, 40), (40, 39, 11), (40, 34, 39), (34, 7, 39), (39, 37, 11), (39, 33, 37), (33, 6, 37), (37, 38, 11), (37, 32, 38), (32, 10, 38), (23, 36, 10), (23, 30, 36), (30, 9, 36), (31, 35, 9), (31, 28, 35), (28, 8, 35), (29, 34, 8), (29, 26, 34), (26, 7, 34), (27, 33, 7), (27, 24, 33), (24, 6, 33), (25, 32, 6), (25, 22, 32), (22, 10, 32), (30, 31, 9), (30, 21, 31), (21, 4, 31), (28, 29, 8), (28, 20, 29), (20, 3, 29), (26, 27, 7), (26, 18, 27), (18, 2, 27), (24, 25, 6), (24, 14, 25), (14, 1, 25), (22, 23, 10), (22, 15, 23), (15, 5, 23), (16, 21, 5), (16, 19, 21), (19, 4, 21), (19, 20, 4), (19, 17, 20), (17, 3, 20), (17, 18, 3), (17, 12, 18), (12, 2, 18), (15, 16, 5), (15, 13, 16), (13, 0, 16), (12, 14, 2), (12, 13, 14), (13, 1, 14)])
_uv = me_icosphere_003.uv_layers.new(name='UVMap')
_uv.uv.foreach_set('vector', [0.4688, 0.8807, 0.4688, 0.8807, 0.4688, 0.8807, 0.4688, 0.8807, 0.4688, 0.8807, 0.4688, 0.8807, 0.4688, 0.8807, 0.4688, 0.8807, 0.4688, 0.8807, 0.4688, 0.8807, 0.4688, 0.8807, 0.4688, 0.8807, 0.4688, 0.8807, 0.4688, 0.8807, 0.4688, 0.8807, 0.4688, 0.8807, 0.4688, 0.8807, 0.4688, 0.8807, 0.4688, 0.8807, 0.4688, 0.8807, 0.4688, 0.8807, 0.4688, 0.8807, 0.4688, 0.8807, 0.4688, 0.8807, 0.4688, 0.8807, 0.4688, 0.8807, 0.4688, 0.8807, 0.4688, 0.8807, 0.4688, 0.8807, 0.4688, 0.8807, 0.4688, 0.8807, 0.4688, 0.8807, 0.4688, 0.8807, 0.4688, 0.8807, 0.4688, 0.8807, 0.4688, 0.8807, 0.4688, 0.8807, 0.4688, 0.8807, 0.4688, 0.8807, 0.4688, 0.8807, 0.4688, 0.8807, 0.4688, 0.8807, 0.4688, 0.8807, 0.4688, 0.8807, 0.4688, 0.8807, 0.4688, 0.8807, 0.4688, 0.8807, 0.4688, 0.8807, 0.4688, 0.8807, 0.4688, 0.8807, 0.4688, 0.8807, 0.4688, 0.8807, 0.4688, 0.8807, 0.4688, 0.8807, 0.4688, 0.8807, 0.4688, 0.8807, 0.4688, 0.8807, 0.4688, 0.8807, 0.4688, 0.8807, 0.4688, 0.8807, 0.4688, 0.8807, 0.4688, 0.8807, 0.4688, 0.8807, 0.4688, 0.8807, 0.4688, 0.8807, 0.4688, 0.8807, 0.4688, 0.8807, 0.4688, 0.8807, 0.4688, 0.8807, 0.4688, 0.8807, 0.4688, 0.8807, 0.4688, 0.8807, 0.4688, 0.8807, 0.4688, 0.8807, 0.4688, 0.8807, 0.4688, 0.8807, 0.4688, 0.8807, 0.4688, 0.8807, 0.4688, 0.8807, 0.4688, 0.8807, 0.4688, 0.8807, 0.4688, 0.8807, 0.4688, 0.8807, 0.4688, 0.8807, 0.4688, 0.8807, 0.4688, 0.8807, 0.4688, 0.8807, 0.4688, 0.8807, 0.4688, 0.8807, 0.4688, 0.8807, 0.4688, 0.8807, 0.4688, 0.8807, 0.4688, 0.8807, 0.4688, 0.8807, 0.4688, 0.8807, 0.4688, 0.8807, 0.4688, 0.8807, 0.4688, 0.8807, 0.4688, 0.8807, 0.4688, 0.8807, 0.4688, 0.8807, 0.4688, 0.8807, 0.4688, 0.8807, 0.4688, 0.8807, 0.4688, 0.8807, 0.4688, 0.8807, 0.4688, 0.8807, 0.4688, 0.8807, 0.4688, 0.8807, 0.4688, 0.8807, 0.4688, 0.8807, 0.4688, 0.8807, 0.4688, 0.8807, 0.4688, 0.8807, 0.4688, 0.8807, 0.4688, 0.8807, 0.4688, 0.8807, 0.4688, 0.8807, 0.4688, 0.8807, 0.4688, 0.8807, 0.4688, 0.8807, 0.4688, 0.8807, 0.4688, 0.8807, 0.4688, 0.8807, 0.4688, 0.8807, 0.4688, 0.8807, 0.4688, 0.8807, 0.4688, 0.8807, 0.4688, 0.8807, 0.4688, 0.8807, 0.4688, 0.8807, 0.4688, 0.8807, 0.4688, 0.8807, 0.4688, 0.8807, 0.4688, 0.8807, 0.4688, 0.8807, 0.4688, 0.8807, 0.4688, 0.8807, 0.4688, 0.8807, 0.4688, 0.8807, 0.4688, 0.8807, 0.4688, 0.8807, 0.4688, 0.8807, 0.4688, 0.8807, 0.4688, 0.8807, 0.4688, 0.8807, 0.4688, 0.8807, 0.4688, 0.8807, 0.4688, 0.8807, 0.4688, 0.8807, 0.4688, 0.8807, 0.4688, 0.8807, 0.4688, 0.8807, 0.4688, 0.8807, 0.4688, 0.8807, 0.4688, 0.8807, 0.4688, 0.8807, 0.4688, 0.8807, 0.4688, 0.8807, 0.4688, 0.8807, 0.4688, 0.8807, 0.4688, 0.8807, 0.4688, 0.8807, 0.4688, 0.8807, 0.4688, 0.8807, 0.4688, 0.8807, 0.4688, 0.8807, 0.4688, 0.8807, 0.4688, 0.8807, 0.4688, 0.8807, 0.4688, 0.8807, 0.4688, 0.8807, 0.4688, 0.8807, 0.4688, 0.8807, 0.4688, 0.8807, 0.4688, 0.8807, 0.4688, 0.8807, 0.4688, 0.8807, 0.4688, 0.8807, 0.4688, 0.8807, 0.4688, 0.8807, 0.4688, 0.8807, 0.4688, 0.8807, 0.4688, 0.8807, 0.4688, 0.8807, 0.4688, 0.8807, 0.4688, 0.8807, 0.4688, 0.8807, 0.4688, 0.8807, 0.4688, 0.8807, 0.4688, 0.8807, 0.4688, 0.8807, 0.4688, 0.8807, 0.4688, 0.8807, 0.4688, 0.8807, 0.4688, 0.8807, 0.4688, 0.8807, 0.4688, 0.8807, 0.4688, 0.8807, 0.4688, 0.8807, 0.4688, 0.8807, 0.4688, 0.8807, 0.4688, 0.8807, 0.4688, 0.8807, 0.4688, 0.8807, 0.4688, 0.8807, 0.4688, 0.8807, 0.4688, 0.8807, 0.4688, 0.8807, 0.4688, 0.8807, 0.4688, 0.8807, 0.4688, 0.8807, 0.4688, 0.8807, 0.4688, 0.8807, 0.4688, 0.8807, 0.4688, 0.8807, 0.4688, 0.8807, 0.4688, 0.8807, 0.4688, 0.8807, 0.4688, 0.8807, 0.4688, 0.8807, 0.4688, 0.8807, 0.4688, 0.8807, 0.4688, 0.8807, 0.4688, 0.8807, 0.4688, 0.8807, 0.4688, 0.8807, 0.4688, 0.8807, 0.4688, 0.8807, 0.4688, 0.8807, 0.4688, 0.8807, 0.4688, 0.8807, 0.4688, 0.8807, 0.4688, 0.8807, 0.4688, 0.8807, 0.4688, 0.8807, 0.4688, 0.8807, 0.4688, 0.8807, 0.4688, 0.8807, 0.4688, 0.8807])
me_icosphere_003.materials.append(mat_material)
me_icosphere_003.use_remesh_fix_poles = True
me_icosphere_003.use_remesh_preserve_attributes = False
me_icosphere_003.use_mirror_vertex_groups = False
me_icosphere_003.update()
me_icosphere_004 = bpy.data.meshes.new('Icosphere.004')
me_icosphere_004.from_pydata([(0.0, 0.0, -1.0), (0.7236, -0.5257, -0.4472), (-0.2764, -0.8506, -0.4472), (-0.8944, 0.0, -0.4472), (-0.2764, 0.8506, -0.4472), (0.7236, 0.5257, -0.4472), (0.2764, -0.8506, 0.4472), (-0.7236, -0.5257, 0.4472), (-0.7236, 0.5257, 0.4472), (0.2764, 0.8506, 0.4472), (0.8944, 0.0, 0.4472), (0.0, 0.0, 1.0), (-0.1625, -0.5, -0.8507), (0.4253, -0.309, -0.8507), (0.2629, -0.809, -0.5257), (0.8506, 0.0, -0.5257), (0.4253, 0.309, -0.8507), (-0.5257, 0.0, -0.8507), (-0.6882, -0.5, -0.5257), (-0.1625, 0.5, -0.8507), (-0.6882, 0.5, -0.5257), (0.2629, 0.809, -0.5257), (0.9511, -0.309, 0.0), (0.9511, 0.309, 0.0), (0.0, -1.0, 0.0), (0.5878, -0.809, 0.0), (-0.9511, -0.309, 0.0), (-0.5878, -0.809, 0.0), (-0.5878, 0.809, 0.0), (-0.9511, 0.309, 0.0), (0.5878, 0.809, 0.0), (0.0, 1.0, 0.0), (0.6882, -0.5, 0.5257), (-0.2629, -0.809, 0.5257), (-0.8506, 0.0, 0.5257), (-0.2629, 0.809, 0.5257), (0.6882, 0.5, 0.5257), (0.1625, -0.5, 0.8507), (0.5257, 0.0, 0.8507), (-0.4253, -0.309, 0.8507), (-0.4253, 0.309, 0.8507), (0.1625, 0.5, 0.8507)], [], [(0, 13, 12), (1, 13, 15), (0, 12, 17), (0, 17, 19), (0, 19, 16), (1, 15, 22), (2, 14, 24), (3, 18, 26), (4, 20, 28), (5, 21, 30), (1, 22, 25), (2, 24, 27), (3, 26, 29), (4, 28, 31), (5, 30, 23), (6, 32, 37), (7, 33, 39), (8, 34, 40), (9, 35, 41), (10, 36, 38), (38, 41, 11), (38, 36, 41), (36, 9, 41), (41, 40, 11), (41, 35, 40), (35, 8, 40), (40, 39, 11), (40, 34, 39), (34, 7, 39), (39, 37, 11), (39, 33, 37), (33, 6, 37), (37, 38, 11), (37, 32, 38), (32, 10, 38), (23, 36, 10), (23, 30, 36), (30, 9, 36), (31, 35, 9), (31, 28, 35), (28, 8, 35), (29, 34, 8), (29, 26, 34), (26, 7, 34), (27, 33, 7), (27, 24, 33), (24, 6, 33), (25, 32, 6), (25, 22, 32), (22, 10, 32), (30, 31, 9), (30, 21, 31), (21, 4, 31), (28, 29, 8), (28, 20, 29), (20, 3, 29), (26, 27, 7), (26, 18, 27), (18, 2, 27), (24, 25, 6), (24, 14, 25), (14, 1, 25), (22, 23, 10), (22, 15, 23), (15, 5, 23), (16, 21, 5), (16, 19, 21), (19, 4, 21), (19, 20, 4), (19, 17, 20), (17, 3, 20), (17, 18, 3), (17, 12, 18), (12, 2, 18), (15, 16, 5), (15, 13, 16), (13, 0, 16), (12, 14, 2), (12, 13, 14), (13, 1, 14)])
_uv = me_icosphere_004.uv_layers.new(name='UVMap')
_uv.uv.foreach_set('vector', [0.9297, 0.9549, 0.9297, 0.9549, 0.9297, 0.9549, 0.9297, 0.9549, 0.9297, 0.9549, 0.9297, 0.9549, 0.9297, 0.9549, 0.9297, 0.9549, 0.9297, 0.9549, 0.9297, 0.9549, 0.9297, 0.9549, 0.9297, 0.9549, 0.9297, 0.9549, 0.9297, 0.9549, 0.9297, 0.9549, 0.9297, 0.9549, 0.9297, 0.9549, 0.9297, 0.9549, 0.9297, 0.9549, 0.9297, 0.9549, 0.9297, 0.9549, 0.9297, 0.9549, 0.9297, 0.9549, 0.9297, 0.9549, 0.9297, 0.9549, 0.9297, 0.9549, 0.9297, 0.9549, 0.9297, 0.9549, 0.9297, 0.9549, 0.9297, 0.9549, 0.9297, 0.9549, 0.9297, 0.9549, 0.9297, 0.9549, 0.9297, 0.9549, 0.9297, 0.9549, 0.9297, 0.9549, 0.9297, 0.9549, 0.9297, 0.9549, 0.9297, 0.9549, 0.9297, 0.9549, 0.9297, 0.9549, 0.9297, 0.9549, 0.9297, 0.9549, 0.9297, 0.9549, 0.9297, 0.9549, 0.9297, 0.9549, 0.9297, 0.9549, 0.9297, 0.9549, 0.9297, 0.9549, 0.9297, 0.9549, 0.9297, 0.9549, 0.9297, 0.9549, 0.9297, 0.9549, 0.9297, 0.9549, 0.9297, 0.9549, 0.9297, 0.9549, 0.9297, 0.9549, 0.9297, 0.9549, 0.9297, 0.9549, 0.9297, 0.9549, 0.9297, 0.9549, 0.9297, 0.9549, 0.9297, 0.9549, 0.9297, 0.9549, 0.9297, 0.9549, 0.9297, 0.9549, 0.9297, 0.9549, 0.9297, 0.9549, 0.9297, 0.9549, 0.9297, 0.9549, 0.9297, 0.9549, 0.9297, 0.9549, 0.9297, 0.9549, 0.9297, 0.9549, 0.9297, 0.9549, 0.9297, 0.9549, 0.9297, 0.9549, 0.9297, 0.9549, 0.9297, 0.9549, 0.9297, 0.9549, 0.9297, 0.9549, 0.9297, 0.9549, 0.9297, 0.9549, 0.9297, 0.9549, 0.9297, 0.9549, 0.9297, 0.9549, 0.9297, 0.9549, 0.9297, 0.9549, 0.9297, 0.9549, 0.9297, 0.9549, 0.9297, 0.9549, 0.9297, 0.9549, 0.9297, 0.9549, 0.9297, 0.9549, 0.9297, 0.9549, 0.9297, 0.9549, 0.9297, 0.9549, 0.9297, 0.9549, 0.9297, 0.9549, 0.9297, 0.9549, 0.9297, 0.9549, 0.9297, 0.9549, 0.9297, 0.9549, 0.9297, 0.9549, 0.9297, 0.9549, 0.9297, 0.9549, 0.9297, 0.9549, 0.9297, 0.9549, 0.9297, 0.9549, 0.9297, 0.9549, 0.9297, 0.9549, 0.9297, 0.9549, 0.9297, 0.9549, 0.9297, 0.9549, 0.9297, 0.9549, 0.9297, 0.9549, 0.9297, 0.9549, 0.9297, 0.9549, 0.9297, 0.9549, 0.9297, 0.9549, 0.9297, 0.9549, 0.9297, 0.9549, 0.9297, 0.9549, 0.9297, 0.9549, 0.9297, 0.9549, 0.9297, 0.9549, 0.9297, 0.9549, 0.9297, 0.9549, 0.9297, 0.9549, 0.9297, 0.9549, 0.9297, 0.9549, 0.9297, 0.9549, 0.9297, 0.9549, 0.9297, 0.9549, 0.9297, 0.9549, 0.9297, 0.9549, 0.9297, 0.9549, 0.9297, 0.9549, 0.9297, 0.9549, 0.9297, 0.9549, 0.9297, 0.9549, 0.9297, 0.9549, 0.9297, 0.9549, 0.9297, 0.9549, 0.9297, 0.9549, 0.9297, 0.9549, 0.9297, 0.9549, 0.9297, 0.9549, 0.9297, 0.9549, 0.9297, 0.9549, 0.9297, 0.9549, 0.9297, 0.9549, 0.9297, 0.9549, 0.9297, 0.9549, 0.9297, 0.9549, 0.9297, 0.9549, 0.9297, 0.9549, 0.9297, 0.9549, 0.9297, 0.9549, 0.9297, 0.9549, 0.9297, 0.9549, 0.9297, 0.9549, 0.9297, 0.9549, 0.9297, 0.9549, 0.9297, 0.9549, 0.9297, 0.9549, 0.9297, 0.9549, 0.9297, 0.9549, 0.9297, 0.9549, 0.9297, 0.9549, 0.9297, 0.9549, 0.9297, 0.9549, 0.9297, 0.9549, 0.9297, 0.9549, 0.9297, 0.9549, 0.9297, 0.9549, 0.9297, 0.9549, 0.9297, 0.9549, 0.9297, 0.9549, 0.9297, 0.9549, 0.9297, 0.9549, 0.9297, 0.9549, 0.9297, 0.9549, 0.9297, 0.9549, 0.9297, 0.9549, 0.9297, 0.9549, 0.9297, 0.9549, 0.9297, 0.9549, 0.9297, 0.9549, 0.9297, 0.9549, 0.9297, 0.9549, 0.9297, 0.9549, 0.9297, 0.9549, 0.9297, 0.9549, 0.9297, 0.9549, 0.9297, 0.9549, 0.9297, 0.9549, 0.9297, 0.9549, 0.9297, 0.9549, 0.9297, 0.9549, 0.9297, 0.9549, 0.9297, 0.9549, 0.9297, 0.9549, 0.9297, 0.9549, 0.9297, 0.9549, 0.9297, 0.9549, 0.9297, 0.9549, 0.9297, 0.9549, 0.9297, 0.9549, 0.9297, 0.9549, 0.9297, 0.9549, 0.9297, 0.9549, 0.9297, 0.9549, 0.9297, 0.9549, 0.9297, 0.9549, 0.9297, 0.9549, 0.9297, 0.9549, 0.9297, 0.9549, 0.9297, 0.9549, 0.9297, 0.9549, 0.9297, 0.9549, 0.9297, 0.9549, 0.9297, 0.9549, 0.9297, 0.9549, 0.9297, 0.9549, 0.9297, 0.9549, 0.9297, 0.9549, 0.9297, 0.9549, 0.9297, 0.9549, 0.9297, 0.9549, 0.9297, 0.9549, 0.9297, 0.9549, 0.9297, 0.9549, 0.9297, 0.9549, 0.9297, 0.9549, 0.9297, 0.9549, 0.9297, 0.9549, 0.9297, 0.9549, 0.9297, 0.9549, 0.9297, 0.9549])
me_icosphere_004.materials.append(mat_material)
me_icosphere_004.use_remesh_fix_poles = True
me_icosphere_004.use_remesh_preserve_attributes = False
me_icosphere_004.use_mirror_vertex_groups = False
me_icosphere_004.update()
me_cube_008 = bpy.data.meshes.new('Cube.008')
me_cube_008.from_pydata([(-1.976, -0.5301, -0.5301), (-1.976, -0.5301, 0.5301), (-1.976, 0.5301, -0.5301), (-1.976, 0.5301, 0.5301), (0.08603, -0.5301, -0.5301), (0.08603, -0.5301, 0.5301), (0.08603, 0.5301, -0.5301), (0.08603, 0.5301, 0.5301)], [], [(0, 1, 3, 2), (2, 3, 7, 6), (6, 7, 5, 4), (4, 5, 1, 0), (2, 6, 4, 0), (7, 3, 1, 5)])
_uv = me_cube_008.uv_layers.new(name='UVMap')
_uv.uv.foreach_set('vector', [0.6758, 0.9609, 0.6758, 0.9609, 0.6758, 0.9609, 0.6758, 0.9609, 0.6758, 0.9609, 0.6758, 0.9609, 0.6758, 0.9609, 0.6758, 0.9609, 0.6758, 0.9609, 0.6758, 0.9609, 0.6758, 0.9609, 0.6758, 0.9609, 0.6758, 0.9609, 0.6758, 0.9609, 0.6758, 0.9609, 0.6758, 0.9609, 0.6758, 0.9609, 0.6758, 0.9609, 0.6758, 0.9609, 0.6758, 0.9609, 0.6758, 0.9609, 0.6758, 0.9609, 0.6758, 0.9609, 0.6758, 0.9609])
me_cube_008.materials.append(mat_material)
me_cube_008.use_remesh_fix_poles = True
me_cube_008.use_remesh_preserve_attributes = False
me_cube_008.use_mirror_vertex_groups = False
me_cube_008.update()
me_icosphere_005 = bpy.data.meshes.new('Icosphere.005')
me_icosphere_005.from_pydata([(0.0, 0.0, -1.0), (0.7236, -0.5257, -0.4472), (-0.2764, -0.8506, -0.4472), (-0.8944, 0.0, -0.4472), (-0.2764, 0.8506, -0.4472), (0.7236, 0.5257, -0.4472), (0.2764, -0.8506, 0.4472), (-0.7236, -0.5257, 0.4472), (-0.7236, 0.5257, 0.4472), (0.2764, 0.8506, 0.4472), (0.8944, 0.0, 0.4472), (0.0, 0.0, 1.0), (-0.1625, -0.5, -0.8507), (0.4253, -0.309, -0.8507), (0.2629, -0.809, -0.5257), (0.8506, 0.0, -0.5257), (0.4253, 0.309, -0.8507), (-0.5257, 0.0, -0.8507), (-0.6882, -0.5, -0.5257), (-0.1625, 0.5, -0.8507), (-0.6882, 0.5, -0.5257), (0.2629, 0.809, -0.5257), (0.9511, -0.309, 0.0), (0.9511, 0.309, 0.0), (0.0, -1.0, 0.0), (0.5878, -0.809, 0.0), (-0.9511, -0.309, 0.0), (-0.5878, -0.809, 0.0), (-0.5878, 0.809, 0.0), (-0.9511, 0.309, 0.0), (0.5878, 0.809, 0.0), (0.0, 1.0, 0.0), (0.6882, -0.5, 0.5257), (-0.2629, -0.809, 0.5257), (-0.8506, 0.0, 0.5257), (-0.2629, 0.809, 0.5257), (0.6882, 0.5, 0.5257), (0.1625, -0.5, 0.8507), (0.5257, 0.0, 0.8507), (-0.4253, -0.309, 0.8507), (-0.4253, 0.309, 0.8507), (0.1625, 0.5, 0.8507)], [], [(0, 13, 12), (1, 13, 15), (0, 12, 17), (0, 17, 19), (0, 19, 16), (1, 15, 22), (2, 14, 24), (3, 18, 26), (4, 20, 28), (5, 21, 30), (1, 22, 25), (2, 24, 27), (3, 26, 29), (4, 28, 31), (5, 30, 23), (6, 32, 37), (7, 33, 39), (8, 34, 40), (9, 35, 41), (10, 36, 38), (38, 41, 11), (38, 36, 41), (36, 9, 41), (41, 40, 11), (41, 35, 40), (35, 8, 40), (40, 39, 11), (40, 34, 39), (34, 7, 39), (39, 37, 11), (39, 33, 37), (33, 6, 37), (37, 38, 11), (37, 32, 38), (32, 10, 38), (23, 36, 10), (23, 30, 36), (30, 9, 36), (31, 35, 9), (31, 28, 35), (28, 8, 35), (29, 34, 8), (29, 26, 34), (26, 7, 34), (27, 33, 7), (27, 24, 33), (24, 6, 33), (25, 32, 6), (25, 22, 32), (22, 10, 32), (30, 31, 9), (30, 21, 31), (21, 4, 31), (28, 29, 8), (28, 20, 29), (20, 3, 29), (26, 27, 7), (26, 18, 27), (18, 2, 27), (24, 25, 6), (24, 14, 25), (14, 1, 25), (22, 23, 10), (22, 15, 23), (15, 5, 23), (16, 21, 5), (16, 19, 21), (19, 4, 21), (19, 20, 4), (19, 17, 20), (17, 3, 20), (17, 18, 3), (17, 12, 18), (12, 2, 18), (15, 16, 5), (15, 13, 16), (13, 0, 16), (12, 14, 2), (12, 13, 14), (13, 1, 14)])
_uv = me_icosphere_005.uv_layers.new(name='UVMap')
_uv.uv.foreach_set('vector', [0.9297, 0.9549, 0.9297, 0.9549, 0.9297, 0.9549, 0.9297, 0.9549, 0.9297, 0.9549, 0.9297, 0.9549, 0.9297, 0.9549, 0.9297, 0.9549, 0.9297, 0.9549, 0.9297, 0.9549, 0.9297, 0.9549, 0.9297, 0.9549, 0.9297, 0.9549, 0.9297, 0.9549, 0.9297, 0.9549, 0.9297, 0.9549, 0.9297, 0.9549, 0.9297, 0.9549, 0.9297, 0.9549, 0.9297, 0.9549, 0.9297, 0.9549, 0.9297, 0.9549, 0.9297, 0.9549, 0.9297, 0.9549, 0.9297, 0.9549, 0.9297, 0.9549, 0.9297, 0.9549, 0.9297, 0.9549, 0.9297, 0.9549, 0.9297, 0.9549, 0.9297, 0.9549, 0.9297, 0.9549, 0.9297, 0.9549, 0.9297, 0.9549, 0.9297, 0.9549, 0.9297, 0.9549, 0.9297, 0.9549, 0.9297, 0.9549, 0.9297, 0.9549, 0.9297, 0.9549, 0.9297, 0.9549, 0.9297, 0.9549, 0.9297, 0.9549, 0.9297, 0.9549, 0.9297, 0.9549, 0.9297, 0.9549, 0.9297, 0.9549, 0.9297, 0.9549, 0.9297, 0.9549, 0.9297, 0.9549, 0.9297, 0.9549, 0.9297, 0.9549, 0.9297, 0.9549, 0.9297, 0.9549, 0.9297, 0.9549, 0.9297, 0.9549, 0.9297, 0.9549, 0.9297, 0.9549, 0.9297, 0.9549, 0.9297, 0.9549, 0.9297, 0.9549, 0.9297, 0.9549, 0.9297, 0.9549, 0.9297, 0.9549, 0.9297, 0.9549, 0.9297, 0.9549, 0.9297, 0.9549, 0.9297, 0.9549, 0.9297, 0.9549, 0.9297, 0.9549, 0.9297, 0.9549, 0.9297, 0.9549, 0.9297, 0.9549, 0.9297, 0.9549, 0.9297, 0.9549, 0.9297, 0.9549, 0.9297, 0.9549, 0.9297, 0.9549, 0.9297, 0.9549, 0.9297, 0.9549, 0.9297, 0.9549, 0.9297, 0.9549, 0.9297, 0.9549, 0.9297, 0.9549, 0.9297, 0.9549, 0.9297, 0.9549, 0.9297, 0.9549, 0.9297, 0.9549, 0.9297, 0.9549, 0.9297, 0.9549, 0.9297, 0.9549, 0.9297, 0.9549, 0.9297, 0.9549, 0.9297, 0.9549, 0.9297, 0.9549, 0.9297, 0.9549, 0.9297, 0.9549, 0.9297, 0.9549, 0.9297, 0.9549, 0.9297, 0.9549, 0.9297, 0.9549, 0.9297, 0.9549, 0.9297, 0.9549, 0.9297, 0.9549, 0.9297, 0.9549, 0.9297, 0.9549, 0.9297, 0.9549, 0.9297, 0.9549, 0.9297, 0.9549, 0.9297, 0.9549, 0.9297, 0.9549, 0.9297, 0.9549, 0.9297, 0.9549, 0.9297, 0.9549, 0.9297, 0.9549, 0.9297, 0.9549, 0.9297, 0.9549, 0.9297, 0.9549, 0.9297, 0.9549, 0.9297, 0.9549, 0.9297, 0.9549, 0.9297, 0.9549, 0.9297, 0.9549, 0.9297, 0.9549, 0.9297, 0.9549, 0.9297, 0.9549, 0.9297, 0.9549, 0.9297, 0.9549, 0.9297, 0.9549, 0.9297, 0.9549, 0.9297, 0.9549, 0.9297, 0.9549, 0.9297, 0.9549, 0.9297, 0.9549, 0.9297, 0.9549, 0.9297, 0.9549, 0.9297, 0.9549, 0.9297, 0.9549, 0.9297, 0.9549, 0.9297, 0.9549, 0.9297, 0.9549, 0.9297, 0.9549, 0.9297, 0.9549, 0.9297, 0.9549, 0.9297, 0.9549, 0.9297, 0.9549, 0.9297, 0.9549, 0.9297, 0.9549, 0.9297, 0.9549, 0.9297, 0.9549, 0.9297, 0.9549, 0.9297, 0.9549, 0.9297, 0.9549, 0.9297, 0.9549, 0.9297, 0.9549, 0.9297, 0.9549, 0.9297, 0.9549, 0.9297, 0.9549, 0.9297, 0.9549, 0.9297, 0.9549, 0.9297, 0.9549, 0.9297, 0.9549, 0.9297, 0.9549, 0.9297, 0.9549, 0.9297, 0.9549, 0.9297, 0.9549, 0.9297, 0.9549, 0.9297, 0.9549, 0.9297, 0.9549, 0.9297, 0.9549, 0.9297, 0.9549, 0.9297, 0.9549, 0.9297, 0.9549, 0.9297, 0.9549, 0.9297, 0.9549, 0.9297, 0.9549, 0.9297, 0.9549, 0.9297, 0.9549, 0.9297, 0.9549, 0.9297, 0.9549, 0.9297, 0.9549, 0.9297, 0.9549, 0.9297, 0.9549, 0.9297, 0.9549, 0.9297, 0.9549, 0.9297, 0.9549, 0.9297, 0.9549, 0.9297, 0.9549, 0.9297, 0.9549, 0.9297, 0.9549, 0.9297, 0.9549, 0.9297, 0.9549, 0.9297, 0.9549, 0.9297, 0.9549, 0.9297, 0.9549, 0.9297, 0.9549, 0.9297, 0.9549, 0.9297, 0.9549, 0.9297, 0.9549, 0.9297, 0.9549, 0.9297, 0.9549, 0.9297, 0.9549, 0.9297, 0.9549, 0.9297, 0.9549, 0.9297, 0.9549, 0.9297, 0.9549, 0.9297, 0.9549, 0.9297, 0.9549, 0.9297, 0.9549, 0.9297, 0.9549, 0.9297, 0.9549, 0.9297, 0.9549, 0.9297, 0.9549, 0.9297, 0.9549, 0.9297, 0.9549, 0.9297, 0.9549, 0.9297, 0.9549, 0.9297, 0.9549, 0.9297, 0.9549, 0.9297, 0.9549, 0.9297, 0.9549, 0.9297, 0.9549, 0.9297, 0.9549, 0.9297, 0.9549, 0.9297, 0.9549, 0.9297, 0.9549, 0.9297, 0.9549, 0.9297, 0.9549, 0.9297, 0.9549, 0.9297, 0.9549, 0.9297, 0.9549, 0.9297, 0.9549, 0.9297, 0.9549, 0.9297, 0.9549, 0.9297, 0.9549, 0.9297, 0.9549, 0.9297, 0.9549, 0.9297, 0.9549, 0.9297, 0.9549, 0.9297, 0.9549])
me_icosphere_005.materials.append(mat_material)
me_icosphere_005.use_remesh_fix_poles = True
me_icosphere_005.use_remesh_preserve_attributes = False
me_icosphere_005.use_mirror_vertex_groups = False
me_icosphere_005.update()
me_cube_009 = bpy.data.meshes.new('Cube.009')
me_cube_009.from_pydata([(-1.976, -0.5301, -0.5301), (-1.976, -0.5301, 0.5301), (-1.976, 0.5301, -0.5301), (-1.976, 0.5301, 0.5301), (0.08603, -0.5301, -0.5301), (0.08603, -0.5301, 0.5301), (0.08603, 0.5301, -0.5301), (0.08603, 0.5301, 0.5301)], [], [(0, 1, 3, 2), (2, 3, 7, 6), (6, 7, 5, 4), (4, 5, 1, 0), (2, 6, 4, 0), (7, 3, 1, 5)])
_uv = me_cube_009.uv_layers.new(name='UVMap')
_uv.uv.foreach_set('vector', [0.6758, 0.9609, 0.6758, 0.9609, 0.6758, 0.9609, 0.6758, 0.9609, 0.6758, 0.9609, 0.6758, 0.9609, 0.6758, 0.9609, 0.6758, 0.9609, 0.6758, 0.9609, 0.6758, 0.9609, 0.6758, 0.9609, 0.6758, 0.9609, 0.6758, 0.9609, 0.6758, 0.9609, 0.6758, 0.9609, 0.6758, 0.9609, 0.6758, 0.9609, 0.6758, 0.9609, 0.6758, 0.9609, 0.6758, 0.9609, 0.6758, 0.9609, 0.6758, 0.9609, 0.6758, 0.9609, 0.6758, 0.9609])
me_cube_009.materials.append(mat_material)
me_cube_009.use_remesh_fix_poles = True
me_cube_009.use_remesh_preserve_attributes = False
me_cube_009.use_mirror_vertex_groups = False
me_cube_009.update()

# ---- objects
ob_cube = bpy.data.objects.new('Cube', me_cube)
ob_icosphere = bpy.data.objects.new('Icosphere', me_icosphere)
ob_icosphere_001 = bpy.data.objects.new('Icosphere.001', me_icosphere_001)
ob_icosphere_002 = bpy.data.objects.new('Icosphere.002', me_icosphere_002)
ob_cube_001 = bpy.data.objects.new('Cube.001', me_cube_001)
ob_cube_002 = bpy.data.objects.new('Cube.002', me_cube_002)
ob_cube_003 = bpy.data.objects.new('Cube.003', me_cube_003)
ob_cube_004 = bpy.data.objects.new('Cube.004', me_cube_004)
ob_cube_005 = bpy.data.objects.new('Cube.005', me_cube_005)
ob_cube_006 = bpy.data.objects.new('Cube.006', me_cube_007)
ob_icosphere_003 = bpy.data.objects.new('Icosphere.003', me_icosphere_003)
ob_icosphere_004 = bpy.data.objects.new('Icosphere.004', me_icosphere_004)
ob_cube_007 = bpy.data.objects.new('Cube.007', me_cube_008)
ob_icosphere_005 = bpy.data.objects.new('Icosphere.005', me_icosphere_005)
ob_cube_008 = bpy.data.objects.new('Cube.008', me_cube_009)

# ---- transforms, parenting, visibility, modifiers, constraints
ob_cube.location = (0.0, 0.0, 0.0)
ob_cube.lock_rotations_4d = False
ob_cube.empty_display_type = 'ARROWS'
ob_cube.lineart.crease_threshold = 0.0
ob_icosphere.location = (-3.484, -1.338, 4.083)
ob_icosphere.lineart.crease_threshold = 0.0
ob_icosphere_001.location = (-4.936, 0.163, 3.597)
ob_icosphere_001.scale = (1.438, 1.438, 1.438)
ob_icosphere_001.lineart.crease_threshold = 0.0
ob_icosphere_002.location = (-3.535, 0.05903, 4.63)
ob_icosphere_002.scale = (1.168, 1.168, 1.168)
ob_icosphere_002.lineart.crease_threshold = 0.0
ob_cube_001.location = (2.175, 0.9645, 4.835)
ob_cube_001.scale = (0.5399, 0.5399, 0.5399)
ob_cube_001.lineart.crease_threshold = 0.0
ob_cube_002.location = (0.8896, 0.9505, 4.835)
ob_cube_002.scale = (0.5399, 0.5399, 0.5399)
ob_cube_002.lineart.crease_threshold = 0.0
ob_cube_003.location = (-0.4657, 0.9151, 4.835)
ob_cube_003.scale = (0.5399, 0.5399, 0.5399)
ob_cube_003.lineart.crease_threshold = 0.0
ob_cube_004.location = (1.528, 0.1961, 5.495)
ob_cube_004.scale = (0.5399, 0.5399, 0.5399)
ob_cube_004.lineart.crease_threshold = 0.0
ob_cube_005.location = (0.2428, 0.182, 5.495)
ob_cube_005.scale = (0.5399, 0.5399, 0.5399)
ob_cube_005.lineart.crease_threshold = 0.0
ob_cube_006.location = (0.8263, -0.1378, 6.171)
ob_cube_006.scale = (0.5399, 0.5399, 0.5399)
ob_cube_006.lineart.crease_threshold = 0.0
ob_icosphere_003.location = (-4.19, -1.517, 3.459)
ob_icosphere_003.scale = (0.8219, 0.8219, 0.8219)
ob_icosphere_003.lineart.crease_threshold = 0.0
ob_icosphere_004.location = (-1.969, 4.372, -1.063)
ob_icosphere_004.scale = (1.438, 1.438, 1.438)
ob_icosphere_004.lineart.crease_threshold = 0.0
ob_cube_007.location = (0.6131, 5.092, -1.477)
ob_cube_007.scale = (0.5399, 0.5399, 0.5399)
ob_cube_007.lineart.crease_threshold = 0.0
ob_icosphere_005.location = (-0.01552, 4.341, -0.9784)
ob_icosphere_005.scale = (0.8511, 0.8511, 0.8511)
ob_icosphere_005.lineart.crease_threshold = 0.0
ob_cube_008.location = (-0.3876, 5.188, -1.636)
ob_cube_008.scale = (0.5399, 0.5399, 0.5399)
ob_cube_008.lineart.crease_threshold = 0.0

# ---- collection membership
col_collection.objects.link(ob_cube)
col_collection.objects.link(ob_icosphere)
col_collection.objects.link(ob_icosphere_001)
col_collection.objects.link(ob_icosphere_002)
col_collection.objects.link(ob_cube_001)
col_collection.objects.link(ob_cube_002)
col_collection.objects.link(ob_cube_003)
col_collection.objects.link(ob_cube_004)
col_collection.objects.link(ob_cube_005)
col_collection.objects.link(ob_cube_006)
col_collection.objects.link(ob_icosphere_003)
col_collection.objects.link(ob_icosphere_004)
col_collection.objects.link(ob_cube_007)
col_collection.objects.link(ob_icosphere_005)
col_collection.objects.link(ob_cube_008)

# ---- scene / render settings (as saved in the file)
scene.frame_start = 1; scene.frame_end = 250; scene.frame_set(1)
scene.render.engine = 'BLENDER_EEVEE_NEXT'
scene.cycles.use_denoising = False
scene.cycles.samples = 128
scene.cycles.sampling_pattern = 'TABULATED_SOBOL'
scene.cycles.use_adaptive_sampling = False
scene.cycles.use_light_tree = False
scene.view_settings.view_transform = 'Filmic'
bpy.context.view_layer.update()

# ---- added for rendering (the .blend has no active camera and no usable light): camera, sun
cam_auto = bpy.data.cameras.new('AutoCamera')
cam_auto.lens = 50.0
cam_auto.sensor_width = 36.0
cam_auto.clip_end = 1000.0
ob_auto_camera = bpy.data.objects.new('AutoCamera', cam_auto)
scene.collection.objects.link(ob_auto_camera)
ob_auto_camera.location = (16.9732, -19.9298, 17.7486)
ob_auto_camera.rotation_euler = (1.09748, -7.21219e-08, 0.694738)
scene.camera = ob_auto_camera
light_auto_sun = bpy.data.lights.new('AutoSun', 'SUN')
light_auto_sun.energy = 3.0
light_auto_sun.angle = 0.0523599
ob_auto_sun = bpy.data.objects.new('AutoSun', light_auto_sun)
scene.collection.objects.link(ob_auto_sun)
ob_auto_sun.rotation_euler = (0.872665, 0.174533, 0.523599)
bpy.context.view_layer.update()
